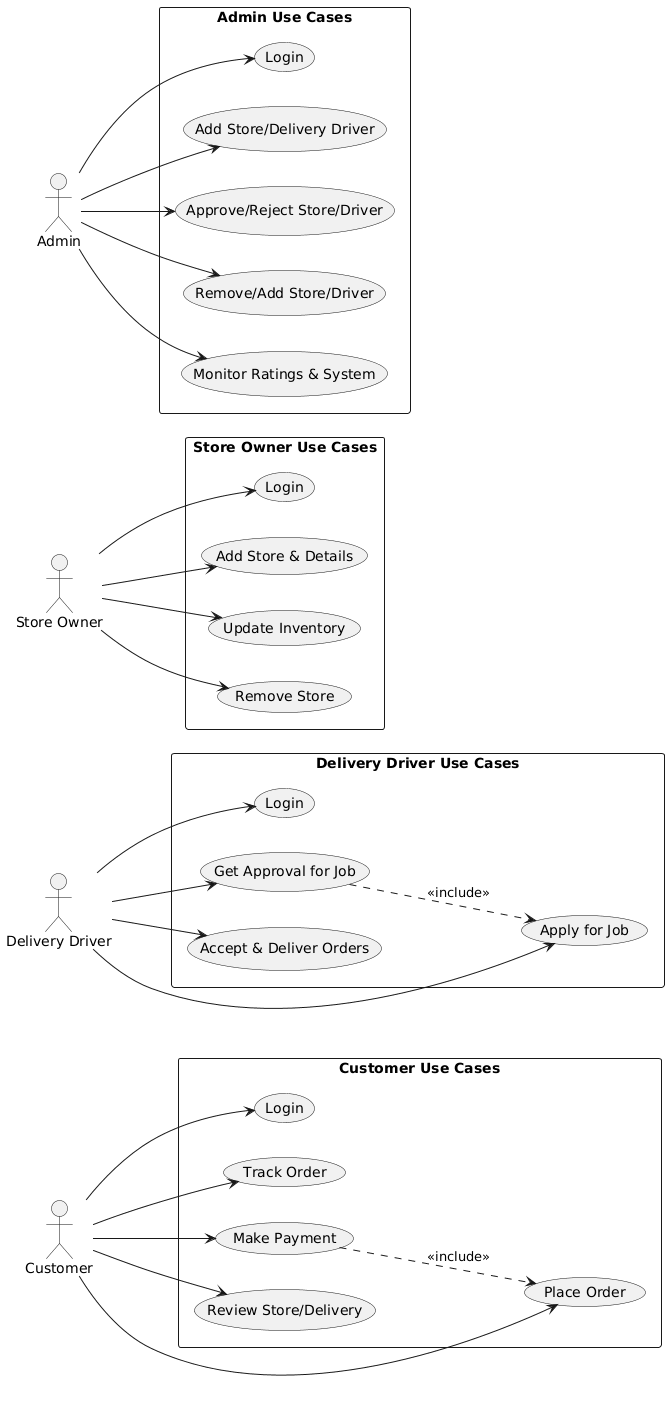

The diagram above was rendered by PlantUML. Its source (embedded in the PNG):
@startuml
left to right direction
skinparam packageStyle rectangle

actor Customer
actor "Delivery Driver" as Driver
actor "Store Owner" as StoreOwner
actor Admin

package "Customer Use Cases" {
    usecase "Login" as UC1
    usecase "Place Order" as UC2
    usecase "Track Order" as UC3
    usecase "Make Payment" as UC4
    usecase "Review Store/Delivery" as UC5
}

package "Delivery Driver Use Cases" {
    usecase "Login" as UC6
    usecase "Apply for Job" as UC7
    usecase "Get Approval for Job" as UC8
    usecase "Accept & Deliver Orders" as UC9
}

package "Store Owner Use Cases" {
    usecase "Login" as UC10
    usecase "Add Store & Details" as UC11
    usecase "Update Inventory" as UC12
    usecase "Remove Store" as UC13
}

package "Admin Use Cases" {
    usecase "Login" as UC14
    usecase "Add Store/Delivery Driver" as UC15
    usecase "Approve/Reject Store/Driver" as UC16
    usecase "Remove/Add Store/Driver" as UC17
    usecase "Monitor Ratings & System" as UC18
}

Customer --> UC1
Customer --> UC2
Customer --> UC3
Customer --> UC4
Customer --> UC5

Driver --> UC6
Driver --> UC7
Driver --> UC8
Driver --> UC9

StoreOwner --> UC10
StoreOwner --> UC11
StoreOwner --> UC12
StoreOwner --> UC13

Admin --> UC14
Admin --> UC15
Admin --> UC16
Admin --> UC17
Admin --> UC18

UC4 ..> UC2 : <<include>>
UC8 ..> UC7 : <<include>>
@enduml